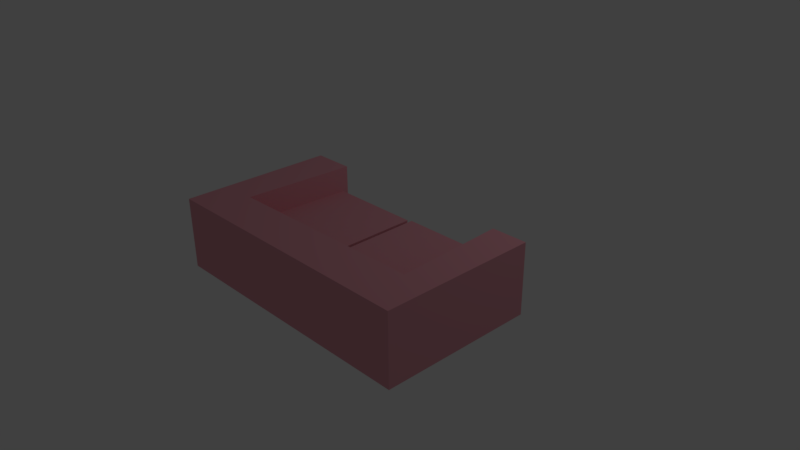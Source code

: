 # Source: couch.blend  (saved by Blender 2.77.0; exported with 4.5.12 LTS)
import bpy
from mathutils import Matrix  # noqa: F401  (used for matrix-valued properties, if any)

bpy.ops.wm.read_factory_settings(use_empty=True)
scene = bpy.context.scene
scene.name = 'Scene'

# ---- collections
col_collection_1 = bpy.data.collections.new('Collection 1'); scene.collection.children.link(col_collection_1)

# ---- materials (node trees are filled in below, after node groups)
mat_cushions = bpy.data.materials.new('cushions')
mat_cushions.alpha_threshold = 0.0
mat_cushions.use_transparent_shadow = False
mat_cushions.diffuse_color = (0.8, 0.3475, 0.4073, 1.0)
mat_cushions.specular_color = (1.0, 0.258, 0.5809)
mat_cushions.roughness = 0.5
mat_cushions.line_color = (0.0, 0.0, 0.0, 1.0)

# ---- material node trees

# ---- world
world_world = bpy.data.worlds.new('World'); scene.world = world_world
world_world.color = (0.05088, 0.05088, 0.05088)
world_world.use_sun_shadow = False
world_world.sun_shadow_jitter_overblur = 0.0
world_world.cycles.sampling_method = 'MANUAL'

# ---- cameras
cam_camera = bpy.data.cameras.new('Camera')
cam_camera.clip_end = 100.0
cam_camera.lens = 35.0
cam_camera.sensor_width = 32.0
cam_camera.sensor_height = 18.0
cam_camera.ortho_scale = 7.314
cam_camera.dof.focus_distance = 0.0
cam_camera.dof.aperture_fstop = 128.0

# ---- lights
light_lamp = bpy.data.lights.new('Lamp', 'POINT')
light_lamp.transmission_factor = 0.0
light_lamp.cutoff_distance = 30.0
light_lamp.energy = 100.0
light_lamp.shadow_buffer_clip_start = 1.001
light_lamp.shadow_soft_size = 0.1
light_lamp.shadow_maximum_resolution = 0.006
light_lamp.use_absolute_resolution = True

# ---- meshes
me_cube = bpy.data.meshes.new('Cube')
me_cube.from_pydata([(1.89, 0.687, -0.3616), (1.89, -1.483, -0.3476), (-1.898, -1.483, -0.3476), (-1.898, 0.687, -0.3616), (1.899, 0.6893, 0.6263), (1.899, -1.485, 0.6403), (-1.897, -1.485, 0.6403), (-1.897, 0.6893, 0.6263), (1.398, 0.6893, 0.6263), (-1.311, 0.6893, 0.6263), (1.472, -0.8489, 0.6362), (-1.393, -0.8866, 0.6365), (1.398, 0.6857, 0.06967), (-1.311, 0.6857, 0.06967), (1.472, -0.8525, 0.07957), (-1.393, -0.8902, 0.07981), (1.589, 0.6206, 0.2823), (1.58, 0.5678, -0.1647), (1.589, -0.9072, 0.2823), (1.58, -0.96, -0.1647), (0.061, 0.6206, 0.2823), (0.05175, 0.5678, -0.1647), (0.061, -0.9072, 0.2823), (0.05175, -0.96, -0.1647), (-1.51, -0.9775, -0.1596), (-1.499, -0.9004, 0.2769), (-1.51, 0.5256, -0.1596), (-1.499, 0.6027, 0.2769), (-0.006881, -0.9775, -0.1596), (0.004134, -0.9004, 0.2769), (-0.006881, 0.5256, -0.1596), (0.004134, 0.6027, 0.2769)], [], [(0, 1, 2, 3), (4, 8, 10, 11, 9, 7, 6, 5), (0, 4, 5, 1), (1, 5, 6, 2), (2, 6, 7, 3), (3, 7, 9, 13, 12, 8, 4, 0), (13, 15, 14, 12), (11, 10, 14, 15), (17, 19, 18, 16), (9, 11, 15, 13), (10, 8, 12, 14), (19, 23, 22, 18), (23, 21, 20, 22), (21, 17, 16, 20), (16, 18, 22, 20), (21, 23, 19, 17), (25, 27, 26, 24), (27, 31, 30, 26), (31, 29, 28, 30), (29, 25, 24, 28), (24, 26, 30, 28), (29, 31, 27, 25)])
_uv = me_cube.uv_layers.new(name='UVMap')
_uv.uv.foreach_set('vector', [0.0, 0.0, 0.0, 0.0, 0.0, 0.0, 0.0, 0.0, 0.861, 0.4004, 0.8037, 0.4369, 0.6808, 0.2242, 0.3357, 0.2152, 0.2043, 0.4358, 0.1313, 0.3882, 0.303, 0.1258, 0.7017, 0.1562, 0.9999, 0.3043, 0.861, 0.4004, 0.7017, 0.1562, 0.7876, 6.952e-05, 0.7876, 6.952e-05, 0.7017, 0.1562, 0.303, 0.1258, 0.2229, 6.972e-05, 0.2229, 6.972e-05, 0.303, 0.1258, 0.1313, 0.3882, 6.952e-05, 0.2873, 9.123e-05, 0.8326, 0.0004689, 0.5725, 0.1548, 0.5725, 0.1548, 0.7191, 0.8679, 0.7191, 0.8679, 0.5725, 0.9999, 0.5725, 0.9975, 0.8326, 0.2741, 0.4799, 0.3762, 0.269, 0.6357, 0.2971, 0.7106, 0.4834, 0.3357, 0.2152, 0.6808, 0.2242, 0.6357, 0.2971, 0.3762, 0.269, 0.0, 0.0, 0.0, 0.0, 0.0, 0.0, 0.0, 0.0, 0.2043, 0.4358, 0.3357, 0.2152, 0.3762, 0.269, 0.2741, 0.4799, 0.6808, 0.2242, 0.8037, 0.4369, 0.7106, 0.4834, 0.6357, 0.2971, 0.0, 0.0, 0.0, 0.0, 0.0, 0.0, 0.0, 0.0, 0.0, 0.0, 0.0, 0.0, 0.0, 0.0, 0.0, 0.0, 0.0001134, 0.0001305, 0.5006, 0.0001134, 0.5036, 0.1476, 0.003148, 0.1476, 0.5036, 0.1476, 0.5037, 0.6481, 0.003165, 0.6481, 0.003148, 0.1476, 0.0, 0.0, 0.0, 0.0, 0.0, 0.0, 0.0, 0.0, 0.0, 0.0, 0.0, 0.0, 0.0, 0.0, 0.0, 0.0, 0.5075, 0.4925, 0.9999, 0.4925, 0.9963, 0.6377, 0.5039, 0.6377, 0.0, 0.0, 0.0, 0.0, 0.0, 0.0, 0.0, 0.0, 0.0, 0.0, 0.0, 0.0, 0.0, 0.0, 0.0, 0.0, 0.0, 0.0, 0.0, 0.0, 0.0, 0.0, 0.0, 0.0, 0.9999, 0.0001134, 0.9999, 0.4925, 0.5075, 0.4925, 0.5075, 0.0001134])
me_cube.materials.append(mat_cushions)
me_cube.materials.append(None)
me_cube.use_remesh_preserve_volume = False
me_cube.use_remesh_preserve_attributes = False
me_cube.use_mirror_vertex_groups = False
me_cube.update()

# ---- objects
ob_cube = bpy.data.objects.new('Cube', me_cube)
ob_lamp = bpy.data.objects.new('Lamp', light_lamp)
ob_camera = bpy.data.objects.new('Camera', cam_camera)

# ---- transforms, parenting, visibility, modifiers, constraints
ob_cube.location = (0.0, 0.0, 0.0)
ob_cube.lock_rotations_4d = False
ob_cube.empty_display_type = 'ARROWS'
ob_cube.lineart.crease_threshold = 0.0
ob_lamp.location = (3.279, 3.644, 5.904)
ob_lamp.rotation_euler = (0.6503, 0.05522, 1.866)
ob_lamp.lock_rotations_4d = False
ob_lamp.empty_display_type = 'ARROWS'
ob_lamp.color = (0.0, 0.0, 0.0, 0.0)
ob_lamp.lineart.crease_threshold = 0.0
ob_camera.location = (7.481, -6.508, 5.344)
ob_camera.rotation_euler = (1.109, 0.01082, 0.8149)
ob_camera.lock_rotations_4d = False
ob_camera.empty_display_type = 'ARROWS'
ob_camera.color = (0.0, 0.0, 0.0, 0.0)
ob_camera.display_type = 'WIRE'
ob_camera.lineart.crease_threshold = 0.0

# ---- collection membership
col_collection_1.objects.link(ob_cube)
col_collection_1.objects.link(ob_lamp)
col_collection_1.objects.link(ob_camera)

# ---- scene / render settings (as saved in the file)
scene.camera = ob_camera
scene.frame_start = 1; scene.frame_end = 250; scene.frame_set(1)
scene.render.engine = 'BLENDER_EEVEE_NEXT'
scene.render.resolution_percentage = 50
scene.render.dither_intensity = 0.0
scene.cycles.use_denoising = False
scene.cycles.samples = 128
scene.cycles.sampling_pattern = 'TABULATED_SOBOL'
scene.cycles.light_sampling_threshold = 0.0
scene.cycles.use_adaptive_sampling = False
scene.cycles.use_light_tree = False
scene.cycles.blur_glossy = 0.0
scene.cycles.sample_clamp_indirect = 0.0
scene.view_settings.view_transform = 'Standard'
bpy.context.view_layer.update()
